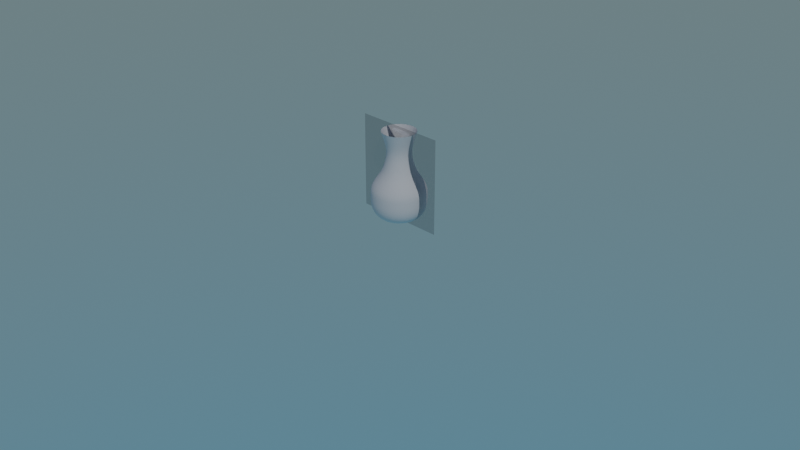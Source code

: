 # Source: Chapter15Final.blend  (saved by Blender 3.2.14; exported with 4.5.12 LTS)
import bpy
from mathutils import Matrix  # noqa: F401  (used for matrix-valued properties, if any)

bpy.ops.wm.read_factory_settings(use_empty=True)
scene = bpy.context.scene
scene.name = 'Scene'

# ---- collections
col_collection = bpy.data.collections.new('Collection'); scene.collection.children.link(col_collection)

# ---- images (referenced by path relative to the original .blend; pixels are not part of the script)
import os
ASSET_DIR = os.environ.get("B2B_ASSET_DIR", "")  # directory of the original .blend (textures are referenced by path, not embedded)
HERE = os.path.dirname(os.path.abspath(__file__))  # packed textures are extracted next to this script under _unpacked/

def load_image(name, relpath, width, height, colorspace="sRGB"):
    """Load a texture the original file referenced (path relative to the .blend, or extracted next to this script)."""
    p = next((c for c in (os.path.join(HERE, relpath), os.path.join(ASSET_DIR, relpath)) if relpath and os.path.exists(c)), "")
    if p:
        img = bpy.data.images.load(p, check_existing=True)
        img.name = name
    else:  # same state as the original file: an image datablock whose file is absent (Cycles renders it pink)
        img = bpy.data.images.new(name, width, height)
        img.source = "FILE"
        img.filepath = "//" + (relpath or name)
    img.colorspace_settings.name = colorspace
    return img
img_vase_png = load_image('Vase.png', '_unpacked/Vase.1b9038de.png', 600, 600, 'sRGB')

# ---- materials (node trees are filled in below, after node groups)
mat_vase = bpy.data.materials.new('Vase')
mat_vase.surface_render_method = 'BLENDED'
mat_vase.blend_method = 'BLEND'
mat_vase.use_transparent_shadow = False

# ---- node groups
ng_chapter15final = bpy.data.node_groups.new('Chapter15Final', 'GeometryNodeTree')
_s = ng_chapter15final.interface.new_socket(name='Geometry', in_out='OUTPUT', socket_type='NodeSocketGeometry')
_s = ng_chapter15final.interface.new_socket(name='Geometry', in_out='INPUT', socket_type='NodeSocketGeometry')
_s = ng_chapter15final.interface.new_socket(name='Radius', in_out='INPUT', socket_type='NodeSocketFloat')
_s.subtype = 'DISTANCE'
_s.default_value = 1.0
_s.min_value = 0.0
ng_chapter15final.is_modifier = True
_N = ng_chapter15final.nodes; _L = ng_chapter15final.links
n0 = _N.new('GeometryNodeCurvePrimitiveCircle'); n0.name = 'Curve Circle'; n0.location = (98, 337)
n1 = _N.new('GeometryNodeTransform'); n1.name = 'Transform'; n1.location = (141, 201)
n1.inputs[2].default_value = (1.571, 0.0, 0.0)
n2 = _N.new('GeometryNodeMeshCircle'); n2.name = 'Mesh Circle'; n2.location = (555, 430)
n2.fill_type = 'TRIANGLE_FAN'
n3 = _N.new('GeometryNodeCurveToMesh'); n3.name = 'Curve to Mesh'; n3.location = (329, 248)
n3.inputs[3].default_value = True
n4 = _N.new('NodeReroute'); n4.name = 'Reroute.001'; n4.location = (44, 370)
n4.width = 16
n4.socket_idname = 'NodeSocketFloatDistance'
n5 = _N.new('NodeReroute'); n5.name = 'Reroute.002'; n5.location = (247, 366)
n5.width = 16
n5.socket_idname = 'NodeSocketFloatDistance'
n6 = _N.new('ShaderNodeMath'); n6.name = 'Math'; n6.location = (335, 464)
n6.inputs[1].default_value = 0.02
n7 = _N.new('GeometryNodeJoinGeometry'); n7.name = 'Join Geometry'; n7.location = (710, 275)
n8 = _N.new('NodeGroupOutput'); n8.name = 'Group Output'; n8.location = (908, 276)
n9 = _N.new('NodeGroupInput'); n9.name = 'Group Input'; n9.location = (-136, 255)
n10 = _N.new('GeometryNodeInputNamedAttribute'); n10.name = 'Named Attribute'; n10.location = (304, 248)
n10.inputs[0].default_value = 'radius'
n11 = _N.new('GeometryNodeSwitch'); n11.name = 'Switch'; n11.location = (304, 248)
n11.input_type = 'FLOAT'
n11.inputs[1].default_value = 1.0
_L.new(n1.outputs[0], n3.inputs[1])
_L.new(n0.outputs[0], n3.inputs[0])
_L.new(n9.outputs[0], n1.inputs[0])
_L.new(n2.outputs[0], n7.inputs[0])
_L.new(n6.outputs[0], n2.inputs[1])
_L.new(n9.outputs[1], n4.inputs[0])
_L.new(n4.outputs[0], n5.inputs[0])
_L.new(n9.outputs[1], n0.inputs[4])
_L.new(n3.outputs[0], n7.inputs[0])
_L.new(n5.outputs[0], n6.inputs[0])
_L.new(n7.outputs[0], n8.inputs[0])
_L.new(n10.outputs[1], n11.inputs[0])
_L.new(n10.outputs[0], n11.inputs[2])
_L.new(n11.outputs[0], n3.inputs[2])
n8.is_active_output = True

# ---- material node trees
mat_vase.use_nodes = True; mat_vase.node_tree.nodes.clear()
_N = mat_vase.node_tree.nodes; _L = mat_vase.node_tree.links
n0 = _N.new('ShaderNodeOutputMaterial'); n0.name = 'Material Output'; n0.location = (82, 215)
n1 = _N.new('ShaderNodeTexImage'); n1.name = 'Image Texture'; n1.location = (-510, 187)
n1.image = img_vase_png
n1.extension = 'CLIP'
n2 = _N.new('ShaderNodeBsdfPrincipled'); n2.name = 'Principled BSDF'; n2.location = (-218, 215)
n2.distribution = 'GGX'
n2.subsurface_method = 'RANDOM_WALK_SKIN'
n2.inputs[3].default_value = 1.45
n2.inputs[4].default_value = 0.4
n2.inputs[27].default_value = (0.0, 0.0, 0.0, 1.0)
n2.inputs[28].default_value = 1.0
_L.new(n1.outputs[0], n2.inputs[0])
_L.new(n2.outputs[0], n0.inputs[0])
n0.is_active_output = True

# ---- world
world_world = bpy.data.worlds.new('World'); scene.world = world_world
world_world.use_nodes = True; world_world.node_tree.nodes.clear()
_N = world_world.node_tree.nodes; _L = world_world.node_tree.links
n0 = _N.new('ShaderNodeOutputWorld'); n0.name = 'World Output'; n0.location = (300, 300)
n1 = _N.new('ShaderNodeBackground'); n1.name = 'Background'; n1.location = (10, 300)
n2 = _N.new('ShaderNodeTexSky'); n2.name = 'Sky Texture'; n2.location = (-180, 300)
n2.sky_type = 'HOSEK_WILKIE'
_L.new(n1.outputs[0], n0.inputs[0])
_L.new(n2.outputs[0], n1.inputs[0])
n0.is_active_output = True
world_world.color = (0.05088, 0.05088, 0.05088)
world_world.use_sun_shadow = False
world_world.sun_shadow_jitter_overblur = 0.0

# ---- cameras
cam_camera = bpy.data.cameras.new('Camera')
cam_camera.clip_end = 100.0
cam_camera.ortho_scale = 7.314

# ---- lights
light_sun = bpy.data.lights.new('Sun', 'SUN')
light_sun.transmission_factor = 0.0
light_sun.energy = 1.0
light_sun.shadow_soft_size = 0.125

# ---- meshes
me_vase = bpy.data.meshes.new('Vase')
me_vase.from_pydata([(-0.5, -1.0, 2.186e-08), (0.5, -1.0, 2.186e-08), (-0.5, 0.0, 2.186e-08), (0.5, 0.0, 2.186e-08)], [], [(0, 1, 3, 2)])
_uv = me_vase.uv_layers.new(name='UVMap')
_uv.uv.foreach_set('vector', [0.0, 0.0, 1.0, 0.0, 1.0, 1.0, 0.0, 1.0])
me_vase.materials.append(mat_vase)
me_vase.use_remesh_fix_poles = True
me_vase.use_remesh_preserve_attributes = False
me_vase.update()

# ---- curves / text
cu_beziercurve_003 = bpy.data.curves.new('BezierCurve.003', 'CURVE')
cu_beziercurve_003.dimensions = '3D'
_sp = cu_beziercurve_003.splines.new('BEZIER'); _sp.bezier_points.add(3)
_sp.bezier_points.foreach_set('co', [0.1495, 5.922e-09, 0.9559, 0.1275, 0.0001432, 0.579, 0.2569, -0.000345, 0.3013, 0.006591, -1.355e-07, 0.008478])
_sp.bezier_points.foreach_set('handle_left', [0.2006, -0.002978, 1.124, 0.07561, 0.0004618, 0.7387, 0.2571, 0.0007178, 0.4072, 0.2823, -6.784e-08, 0.004909])
_sp.bezier_points.foreach_set('handle_right', [0.09824, 0.00299, 0.7868, 0.1667, -9.782e-05, 0.458, 0.2567, -0.001165, 0.2197, -0.2445, -1.971e-07, 0.01173])
for _p, _l, _r in zip(_sp.bezier_points, ['ALIGNED', 'ALIGNED', 'ALIGNED', 'ALIGNED'], ['ALIGNED', 'ALIGNED', 'ALIGNED', 'ALIGNED']): _p.handle_left_type = _l; _p.handle_right_type = _r
_sp.order_u = 0
_sp.order_v = 0
cu_beziercurve_003.use_path = True
cu_beziercurve_003.fill_mode = 'FULL'

# ---- objects
ob_camera = bpy.data.objects.new('Camera', cam_camera)
ob_vaseimage = bpy.data.objects.new('VaseImage', me_vase)
ob_chapter15 = bpy.data.objects.new('Chapter15', cu_beziercurve_003)
ob_sun = bpy.data.objects.new('Sun', light_sun)

# ---- transforms, parenting, visibility, modifiers, constraints
ob_camera.location = (7.359, -6.926, 4.958)
ob_camera.rotation_euler = (1.109, 0.0, 0.8149)
ob_camera.lock_rotations_4d = False
ob_camera.empty_display_type = 'ARROWS'
ob_camera.color = (0.0, 0.0, 0.0, 0.0)
ob_camera.display_type = 'WIRE'
ob_camera.lineart.crease_threshold = 0.0
ob_vaseimage.location = (0.0, 0.0, 1.0)
ob_vaseimage.rotation_euler = (1.571, -0.0, 3.142)
ob_chapter15.location = (0.0, 0.0, 0.0)
_m = ob_chapter15.modifiers.new('GeometryNodes', 'NODES')
_m.node_group = ng_chapter15final
_gi = [s.identifier for s in ng_chapter15final.interface.items_tree if s.item_type == 'SOCKET' and s.in_out == 'INPUT']
_m[_gi[1]] = 0.03  # Radius
ob_sun.location = (0.0, 0.0, 10.0)
ob_sun.rotation_euler = (0.3697, 0.5918, 0.1139)

# ---- collection membership
col_collection.objects.link(ob_camera)
col_collection.objects.link(ob_vaseimage)
col_collection.objects.link(ob_chapter15)
col_collection.objects.link(ob_sun)

# ---- scene / render settings (as saved in the file)
scene.camera = ob_camera
scene.frame_start = 1; scene.frame_end = 250; scene.frame_set(1)
scene.render.engine = 'BLENDER_EEVEE_NEXT'
scene.cycles.sampling_pattern = 'TABULATED_SOBOL'
scene.cycles.use_light_tree = False
scene.eevee.use_gtao = True
scene.eevee.use_raytracing = True
scene.view_settings.view_transform = 'Filmic'
bpy.context.view_layer.update()
